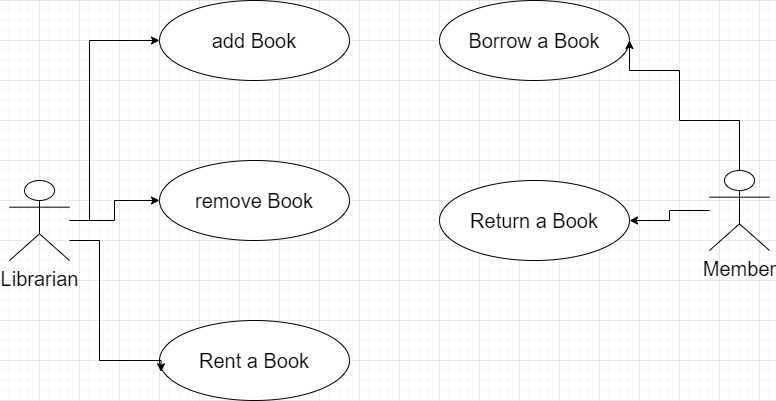

The diagram above was exported from draw.io. Its source (the exported page's mxGraphModel, read from the mxfile embedded in the PNG):
<mxGraphModel dx="880" dy="506" grid="1" gridSize="10" guides="1" tooltips="1" connect="1" arrows="1" fold="1" page="1" pageScale="1" pageWidth="850" pageHeight="1100" math="0" shadow="0">
  <root>
    <mxCell id="0" />
    <mxCell id="1" parent="0" />
    <mxCell id="qKjeb3qVRmaretE_ZOkR-15" style="edgeStyle=orthogonalEdgeStyle;rounded=0;orthogonalLoop=1;jettySize=auto;html=1;entryX=0;entryY=0.5;entryDx=0;entryDy=0;" parent="1" source="qKjeb3qVRmaretE_ZOkR-1" target="qKjeb3qVRmaretE_ZOkR-10" edge="1">
      <mxGeometry relative="1" as="geometry">
        <Array as="points">
          <mxPoint x="130" y="260" />
          <mxPoint x="130" y="80" />
        </Array>
      </mxGeometry>
    </mxCell>
    <mxCell id="qKjeb3qVRmaretE_ZOkR-21" style="edgeStyle=orthogonalEdgeStyle;rounded=0;orthogonalLoop=1;jettySize=auto;html=1;" parent="1" source="qKjeb3qVRmaretE_ZOkR-1" target="qKjeb3qVRmaretE_ZOkR-3" edge="1">
      <mxGeometry relative="1" as="geometry" />
    </mxCell>
    <mxCell id="qKjeb3qVRmaretE_ZOkR-1" value="&lt;font style=&quot;font-size: 20px;&quot;&gt;Librarian&lt;/font&gt;" style="shape=umlActor;verticalLabelPosition=bottom;verticalAlign=top;html=1;outlineConnect=0;" parent="1" vertex="1">
      <mxGeometry x="50" y="220" width="60" height="80" as="geometry" />
    </mxCell>
    <mxCell id="qKjeb3qVRmaretE_ZOkR-3" value="&lt;font style=&quot;font-size: 20px;&quot;&gt;remove Book&lt;/font&gt;" style="ellipse;whiteSpace=wrap;html=1;" parent="1" vertex="1">
      <mxGeometry x="200" y="200" width="190" height="80" as="geometry" />
    </mxCell>
    <mxCell id="qKjeb3qVRmaretE_ZOkR-4" style="edgeStyle=orthogonalEdgeStyle;rounded=0;orthogonalLoop=1;jettySize=auto;html=1;exitX=0.5;exitY=1;exitDx=0;exitDy=0;" parent="1" source="qKjeb3qVRmaretE_ZOkR-3" target="qKjeb3qVRmaretE_ZOkR-3" edge="1">
      <mxGeometry relative="1" as="geometry" />
    </mxCell>
    <mxCell id="qKjeb3qVRmaretE_ZOkR-8" value="&lt;font style=&quot;font-size: 20px;&quot;&gt;Borrow a Book&lt;/font&gt;" style="ellipse;whiteSpace=wrap;html=1;" parent="1" vertex="1">
      <mxGeometry x="480" y="40" width="190" height="80" as="geometry" />
    </mxCell>
    <mxCell id="qKjeb3qVRmaretE_ZOkR-10" value="&lt;font style=&quot;font-size: 20px;&quot;&gt;add Book&lt;/font&gt;" style="ellipse;whiteSpace=wrap;html=1;" parent="1" vertex="1">
      <mxGeometry x="200" y="40" width="190" height="80" as="geometry" />
    </mxCell>
    <mxCell id="qKjeb3qVRmaretE_ZOkR-12" value="&lt;font style=&quot;font-size: 20px;&quot;&gt;Return a Book&lt;/font&gt;" style="ellipse;whiteSpace=wrap;html=1;" parent="1" vertex="1">
      <mxGeometry x="480" y="220" width="190" height="80" as="geometry" />
    </mxCell>
    <mxCell id="qKjeb3qVRmaretE_ZOkR-16" style="edgeStyle=orthogonalEdgeStyle;rounded=0;orthogonalLoop=1;jettySize=auto;html=1;entryX=1;entryY=0.5;entryDx=0;entryDy=0;" parent="1" source="qKjeb3qVRmaretE_ZOkR-13" target="qKjeb3qVRmaretE_ZOkR-8" edge="1">
      <mxGeometry relative="1" as="geometry">
        <Array as="points">
          <mxPoint x="780" y="160" />
          <mxPoint x="720" y="160" />
          <mxPoint x="720" y="110" />
        </Array>
      </mxGeometry>
    </mxCell>
    <mxCell id="qKjeb3qVRmaretE_ZOkR-22" style="edgeStyle=orthogonalEdgeStyle;rounded=0;orthogonalLoop=1;jettySize=auto;html=1;" parent="1" source="qKjeb3qVRmaretE_ZOkR-13" target="qKjeb3qVRmaretE_ZOkR-12" edge="1">
      <mxGeometry relative="1" as="geometry" />
    </mxCell>
    <mxCell id="qKjeb3qVRmaretE_ZOkR-13" value="&lt;font style=&quot;font-size: 20px;&quot;&gt;Member&lt;/font&gt;" style="shape=umlActor;verticalLabelPosition=bottom;verticalAlign=top;html=1;outlineConnect=0;" parent="1" vertex="1">
      <mxGeometry x="750" y="210" width="60" height="80" as="geometry" />
    </mxCell>
    <mxCell id="qKjeb3qVRmaretE_ZOkR-25" value="&lt;font style=&quot;font-size: 20px;&quot;&gt;Rent a Book&lt;/font&gt;" style="ellipse;whiteSpace=wrap;html=1;" parent="1" vertex="1">
      <mxGeometry x="200" y="360" width="190" height="80" as="geometry" />
    </mxCell>
    <mxCell id="qKjeb3qVRmaretE_ZOkR-26" style="edgeStyle=orthogonalEdgeStyle;rounded=0;orthogonalLoop=1;jettySize=auto;html=1;entryX=0.008;entryY=0.641;entryDx=0;entryDy=0;entryPerimeter=0;" parent="1" source="qKjeb3qVRmaretE_ZOkR-1" target="qKjeb3qVRmaretE_ZOkR-25" edge="1">
      <mxGeometry relative="1" as="geometry">
        <Array as="points">
          <mxPoint x="140" y="280" />
          <mxPoint x="140" y="400" />
          <mxPoint x="202" y="400" />
        </Array>
      </mxGeometry>
    </mxCell>
  </root>
</mxGraphModel>